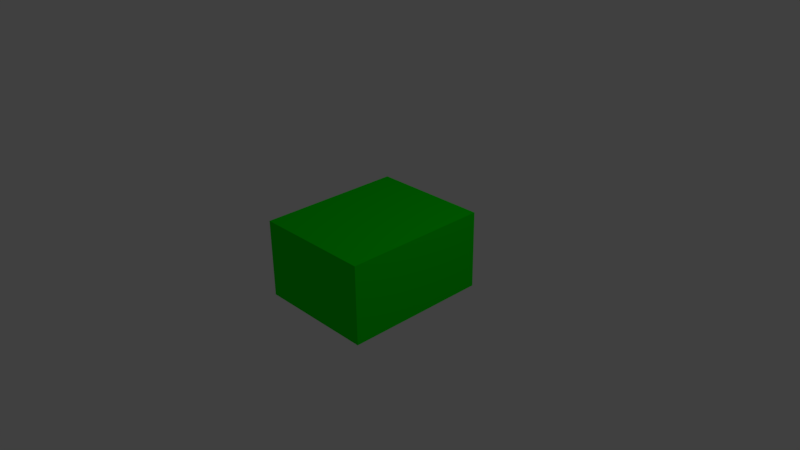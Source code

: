 # Source: cuboid.blend  (saved by Blender 2.77.0; exported with 4.5.12 LTS)
import bpy
from mathutils import Matrix  # noqa: F401  (used for matrix-valued properties, if any)

bpy.ops.wm.read_factory_settings(use_empty=True)
scene = bpy.context.scene
scene.name = 'Scene'

# ---- collections
col_collection_1 = bpy.data.collections.new('Collection 1'); scene.collection.children.link(col_collection_1)

# ---- materials (node trees are filled in below, after node groups)
mat_x = bpy.data.materials.new('マテリアル')
mat_x.alpha_threshold = 0.0
mat_x.use_transparent_shadow = False
mat_x.diffuse_color = (0.0, 0.8, 0.0007466, 1.0)
mat_x.roughness = 0.5

# ---- material node trees

# ---- world
world_world = bpy.data.worlds.new('World'); scene.world = world_world
world_world.color = (0.05088, 0.05088, 0.05088)
world_world.use_sun_shadow = False
world_world.sun_shadow_jitter_overblur = 0.0
world_world.cycles.sampling_method = 'MANUAL'

# ---- cameras
cam_camera = bpy.data.cameras.new('Camera')
cam_camera.clip_end = 100.0
cam_camera.lens = 35.0
cam_camera.sensor_width = 32.0
cam_camera.sensor_height = 18.0
cam_camera.ortho_scale = 7.314
cam_camera.dof.focus_distance = 0.0
cam_camera.dof.aperture_fstop = 128.0

# ---- lights
light_lamp = bpy.data.lights.new('Lamp', 'POINT')
light_lamp.transmission_factor = 0.0
light_lamp.cutoff_distance = 30.0
light_lamp.energy = 100.0
light_lamp.shadow_buffer_clip_start = 1.001
light_lamp.shadow_soft_size = 0.1
light_lamp.shadow_maximum_resolution = 0.006
light_lamp.use_absolute_resolution = True

# ---- meshes
me_x = bpy.data.meshes.new('立方体')
me_x.from_pydata([(-1.0, -1.0, -1.0), (-1.0, -1.0, 1.0), (-1.0, 1.0, -1.0), (-1.0, 1.0, 1.0), (1.0, -1.0, -1.0), (1.0, -1.0, 1.0), (1.0, 1.0, -1.0), (1.0, 1.0, 1.0)], [], [(1, 3, 2, 0), (3, 7, 6, 2), (7, 5, 4, 6), (5, 1, 0, 4), (0, 2, 6, 4), (5, 7, 3, 1)])
me_x.materials.append(mat_x)
me_x.use_remesh_preserve_volume = False
me_x.use_remesh_preserve_attributes = False
me_x.use_mirror_vertex_groups = False
me_x.update()

# ---- objects
ob_cuboid = bpy.data.objects.new('CUBOID', me_x)
ob_lamp = bpy.data.objects.new('Lamp', light_lamp)
ob_camera = bpy.data.objects.new('Camera', cam_camera)

# ---- transforms, parenting, visibility, modifiers, constraints
ob_cuboid.location = (0.0, 0.0, 0.0)
ob_cuboid.scale = (0.8167, 1.0, 0.5341)
ob_cuboid.lineart.crease_threshold = 0.0
_m = ob_cuboid.modifiers.new('コリジョン', 'COLLISION')
ob_lamp.location = (4.076, 1.005, 5.904)
ob_lamp.rotation_euler = (0.6503, 0.05522, 1.866)
ob_lamp.lock_rotations_4d = False
ob_lamp.empty_display_type = 'ARROWS'
ob_lamp.color = (0.0, 0.0, 0.0, 0.0)
ob_lamp.lineart.crease_threshold = 0.0
ob_camera.location = (7.481, -6.508, 5.344)
ob_camera.rotation_euler = (1.109, 0.01082, 0.8149)
ob_camera.lock_rotations_4d = False
ob_camera.empty_display_type = 'ARROWS'
ob_camera.color = (0.0, 0.0, 0.0, 0.0)
ob_camera.display_type = 'WIRE'
ob_camera.lineart.crease_threshold = 0.0

# ---- collection membership
col_collection_1.objects.link(ob_cuboid)
col_collection_1.objects.link(ob_lamp)
col_collection_1.objects.link(ob_camera)

# ---- scene / render settings (as saved in the file)
scene.camera = ob_camera
scene.frame_start = 1; scene.frame_end = 250; scene.frame_set(1)
scene.render.engine = 'BLENDER_EEVEE_NEXT'
scene.render.resolution_percentage = 50
scene.render.dither_intensity = 0.0
scene.cycles.use_denoising = False
scene.cycles.samples = 128
scene.cycles.sampling_pattern = 'TABULATED_SOBOL'
scene.cycles.light_sampling_threshold = 0.0
scene.cycles.use_adaptive_sampling = False
scene.cycles.use_light_tree = False
scene.cycles.blur_glossy = 0.0
scene.cycles.sample_clamp_indirect = 0.0
scene.view_settings.view_transform = 'Standard'
bpy.context.view_layer.update()
